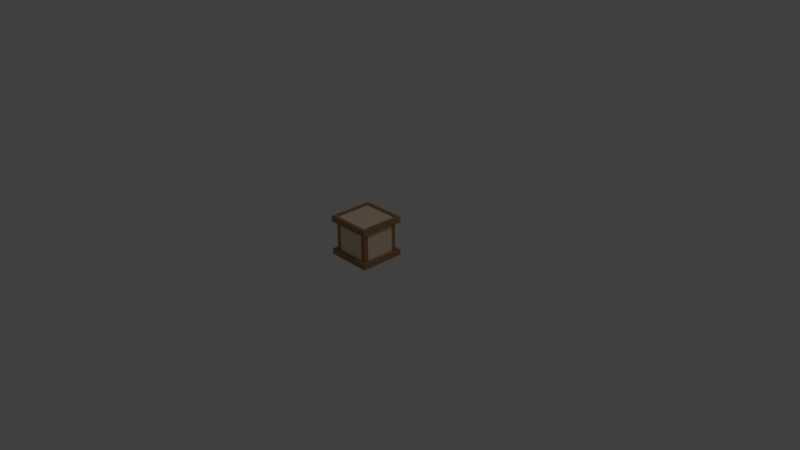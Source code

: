 # Source: box.blend  (saved by Blender 2.90.8; exported with 4.5.12 LTS)
import bpy
from mathutils import Matrix  # noqa: F401  (used for matrix-valued properties, if any)

bpy.ops.wm.read_factory_settings(use_empty=True)
scene = bpy.context.scene
scene.name = 'Scene'

# ---- collections
col_collection_1 = bpy.data.collections.new('Collection 1'); scene.collection.children.link(col_collection_1)

# ---- materials (node trees are filled in below, after node groups)
mat_wood_1 = bpy.data.materials.new('Wood_1')
mat_wood_1.alpha_threshold = 0.0
mat_wood_1.use_transparent_shadow = False
mat_wood_1.diffuse_color = (0.8824, 0.6784, 0.4824, 1.0)
mat_wood_1.specular_color = (0.9529, 0.9529, 0.9529)
mat_wood_1.roughness = 0.5
mat_wood_2 = bpy.data.materials.new('Wood_2')
mat_wood_2.alpha_threshold = 0.0
mat_wood_2.use_transparent_shadow = False
mat_wood_2.diffuse_color = (0.3843, 0.2078, 0.1098, 1.0)
mat_wood_2.specular_color = (0.9529, 0.9529, 0.9529)
mat_wood_2.roughness = 0.5

# ---- material node trees

# ---- world
world_world = bpy.data.worlds.new('World'); scene.world = world_world
world_world.color = (0.05088, 0.05088, 0.05088)
world_world.use_sun_shadow = False
world_world.sun_shadow_jitter_overblur = 0.0
world_world.cycles.sampling_method = 'MANUAL'

# ---- cameras
cam_camera = bpy.data.cameras.new('Camera')
cam_camera.clip_end = 100.0
cam_camera.lens = 35.0
cam_camera.sensor_width = 32.0
cam_camera.sensor_height = 18.0
cam_camera.ortho_scale = 7.314
cam_camera.dof.focus_distance = 0.0
cam_camera.dof.aperture_fstop = 128.0

# ---- lights
light_lamp = bpy.data.lights.new('Lamp', 'POINT')
light_lamp.transmission_factor = 0.0
light_lamp.cutoff_distance = 30.0
light_lamp.energy = 100.0
light_lamp.shadow_buffer_clip_start = 1.001
light_lamp.shadow_soft_size = 0.1
light_lamp.shadow_maximum_resolution = 0.006
light_lamp.use_absolute_resolution = True

# ---- meshes
me_box = bpy.data.meshes.new('Box')
me_box.from_pydata([(-0.2729, -0.2876, 0.01712), (0.2431, -0.2876, 0.01712), (-0.2729, 0.2285, 0.01712), (0.2431, 0.2285, 0.01712), (-0.2729, -0.2876, 0.5232), (0.2431, -0.2876, 0.5232), (-0.2729, 0.2285, 0.5232), (0.2431, 0.2285, 0.5232), (0.2431, -0.2876, 0.07658), (0.2431, -0.2876, 0.4638), (-0.2729, -0.2876, 0.4638), (-0.2729, -0.2876, 0.07658), (0.2431, 0.2285, 0.07658), (0.2431, 0.2285, 0.4638), (-0.2729, 0.2285, 0.07658), (-0.2729, 0.2285, 0.4638), (0.2918, -0.3362, 0.5232), (-0.3217, -0.3362, 0.5232), (-0.3217, 0.2772, 0.5232), (0.2918, 0.2772, 0.5232), (-0.3217, -0.3362, 0.4638), (0.2918, -0.3362, 0.4638), (0.2918, 0.2772, 0.4638), (-0.3217, 0.2772, 0.4638), (-0.3217, 0.2772, 0.01712), (-0.3217, -0.3362, 0.01712), (0.2918, -0.3362, 0.01712), (0.2918, 0.2772, 0.01712), (0.2918, -0.3362, 0.07658), (-0.3217, -0.3362, 0.07658), (-0.3217, 0.2772, 0.07658), (0.2918, 0.2772, 0.07658), (0.2431, -0.2876, 0.5404), (-0.2729, -0.2876, 0.5404), (-0.2729, 0.2285, 0.5404), (0.2431, 0.2285, 0.5404), (-0.3217, -0.3362, 0.5404), (0.2918, -0.3362, 0.5404), (0.2918, 0.2772, 0.5404), (-0.3217, 0.2772, 0.5404), (-0.2729, 0.2285, -8.392e-05), (-0.2729, -0.2876, -8.392e-05), (0.2431, -0.2876, -8.392e-05), (0.2431, 0.2285, -8.392e-05), (-0.3217, -0.3362, -8.392e-05), (-0.3217, 0.2772, -8.392e-05), (0.2918, 0.2772, -8.392e-05), (0.2918, -0.3362, -8.392e-05), (-0.2123, -0.2876, 0.4638), (0.1825, -0.2876, 0.4638), (0.1825, -0.2876, 0.07658), (-0.2123, -0.2876, 0.07658), (0.2431, -0.2269, 0.4638), (0.2431, 0.1678, 0.4638), (0.2431, 0.1678, 0.07658), (0.2431, -0.2269, 0.07658), (0.1825, 0.2285, 0.4638), (-0.2123, 0.2285, 0.4638), (-0.2123, 0.2285, 0.07658), (0.1825, 0.2285, 0.07658), (-0.2729, 0.1678, 0.4638), (-0.2729, -0.2269, 0.4638), (-0.2729, -0.2269, 0.07658), (-0.2729, 0.1678, 0.07658), (0.2918, -0.3362, 0.5232), (0.2918, -0.3362, 0.4638), (0.2918, -0.3362, 0.4638), (0.2918, -0.3362, 0.01712), (0.2918, -0.3362, 0.07658), (0.2918, -0.3362, 0.01712), (0.2918, 0.2772, 0.5232), (0.2918, 0.2772, 0.4638), (0.2918, 0.2772, 0.4638), (0.2918, 0.2772, 0.01712), (0.2918, 0.2772, 0.07658), (0.2918, 0.2772, 0.01712), (-0.3217, -0.3362, 0.5232), (-0.3217, 0.2772, 0.5232), (-0.3217, 0.2772, 0.4638), (-0.3217, 0.2772, 0.4638), (-0.3217, -0.3362, 0.4638), (-0.3217, -0.3362, 0.5232), (-0.3217, 0.2772, 0.01712), (-0.3217, -0.3362, 0.01712), (-0.3217, -0.3362, 0.07658), (-0.3217, -0.3362, 0.07658), (-0.3217, 0.2772, 0.07658), (-0.3217, 0.2772, 0.01712), (-0.2729, -0.2876, 0.5404), (-0.3217, -0.3362, 0.5404), (-0.2729, -0.2876, 0.5404), (-0.2729, 0.2285, 0.5404), (-0.3217, 0.2772, 0.5404), (-0.2729, 0.2285, 0.5404), (0.2431, 0.2285, 0.5404), (0.2431, -0.2876, 0.5404), (0.2918, -0.3362, 0.5404), (0.2918, -0.3362, 0.5404), (0.2918, 0.2772, 0.5404), (0.2431, 0.2285, 0.5404), (0.2431, -0.2876, 0.4638), (0.2431, -0.2876, 0.4638), (0.2918, -0.3362, 0.4638), (0.2431, 0.2285, 0.4638), (0.2431, 0.2285, 0.4638), (0.2918, 0.2772, 0.4638), (-0.2729, -0.2876, 0.4638), (-0.3217, -0.3362, 0.4638), (-0.3217, -0.3362, 0.4638), (-0.2729, 0.2285, 0.4638), (-0.3217, -0.3362, 0.4638), (-0.2729, 0.2285, 0.4638), (-0.3217, -0.3362, 0.4638), (-0.3217, 0.2772, 0.4638), (-0.2729, -0.2876, -8.392e-05), (-0.3217, -0.3362, -8.392e-05), (-0.2729, -0.2876, -8.392e-05), (0.2431, -0.2876, -8.392e-05), (0.2918, -0.3362, -8.392e-05), (0.2431, -0.2876, -8.392e-05), (0.2431, 0.2285, -8.392e-05), (-0.2729, 0.2285, -8.392e-05), (-0.3217, 0.2772, -8.392e-05), (-0.3217, 0.2772, -8.392e-05), (0.2918, 0.2772, -8.392e-05), (0.2431, 0.2285, -8.392e-05), (-0.3217, 0.2772, 0.07658), (-0.3217, 0.2772, 0.07658), (-0.2729, -0.2876, 0.07658), (-0.3217, 0.2772, 0.07658), (-0.2729, -0.2876, 0.07658), (-0.3217, 0.2772, 0.07658), (-0.3217, -0.3362, 0.07658), (0.2918, 0.2772, 0.07658), (0.2918, 0.2772, 0.07658), (-0.2729, 0.2285, 0.07658), (0.2918, 0.2772, 0.07658), (-0.2729, 0.2285, 0.07658), (0.2918, 0.2772, 0.07658), (0.2431, -0.2876, 0.07658), (0.2918, -0.3362, 0.07658), (0.2918, -0.3362, 0.07658), (0.2431, 0.2285, 0.07658), (0.2918, -0.3362, 0.07658), (0.2431, 0.2285, 0.07658), (0.2918, -0.3362, 0.07658), (0.2431, -0.2876, 0.5232), (-0.2729, -0.2876, 0.5232), (0.2431, -0.2876, 0.5232), (-0.2729, -0.2876, 0.5232), (-0.2729, -0.2876, 0.5404), (-0.2729, -0.2876, 0.5232), (-0.2729, 0.2285, 0.5232), (0.2431, 0.2285, 0.5232), (-0.2729, 0.2285, 0.5404), (-0.2729, 0.2285, 0.5232), (0.2431, -0.2876, 0.5232), (0.2431, -0.2876, 0.5404), (0.2431, -0.2876, 0.5404), (0.2431, 0.2285, 0.5404), (0.2918, -0.3362, 0.5232), (0.2918, 0.2772, 0.5404), (0.2918, 0.2772, 0.5404), (0.2918, -0.3362, 0.5404), (0.2918, -0.3362, 0.5232), (0.2918, 0.2772, 0.5232), (-0.3217, 0.2772, 0.5404), (-0.3217, 0.2772, 0.5404), (0.2918, 0.2772, 0.5232), (-0.3217, 0.2772, 0.5232), (-0.3217, -0.3362, 0.5232), (-0.3217, -0.3362, 0.5404), (-0.3217, -0.3362, 0.5404), (-0.3217, 0.2772, 0.5232), (-0.2729, 0.2285, 0.01712), (-0.2729, 0.2285, 0.01712), (-0.2729, -0.2876, 0.01712), (0.2431, -0.2876, 0.01712), (-0.2729, -0.2876, -8.392e-05), (-0.2729, -0.2876, 0.01712), (0.2431, 0.2285, 0.01712), (0.2431, -0.2876, -8.392e-05), (0.2431, 0.2285, 0.01712), (-0.2729, 0.2285, 0.01712), (-0.2729, 0.2285, -8.392e-05), (-0.2729, 0.2285, -8.392e-05), (0.2431, 0.2285, -8.392e-05), (0.2431, 0.2285, 0.01712), (-0.3217, -0.3362, 0.01712), (-0.3217, 0.2772, 0.01712), (-0.3217, -0.3362, 0.01712), (0.2918, 0.2772, 0.01712), (0.2918, 0.2772, -8.392e-05), (0.2918, 0.2772, -8.392e-05), (-0.3217, 0.2772, -8.392e-05), (0.2918, -0.3362, 0.01712), (0.2918, -0.3362, -8.392e-05), (0.2918, -0.3362, -8.392e-05), (-0.3217, -0.3362, -8.392e-05), (-0.3217, -0.3362, -8.392e-05), (0.2431, -0.2876, 0.4638), (0.2431, -0.2876, 0.07658), (0.2431, -0.2876, 0.4638), (0.2431, 0.2285, 0.07658), (0.2431, 0.2285, 0.07658), (0.2431, 0.2285, 0.4638), (0.2431, 0.2285, 0.4638), (-0.2729, 0.2285, 0.07658), (-0.2729, 0.2285, 0.07658), (-0.2729, 0.2285, 0.4638), (-0.2729, 0.2285, 0.4638), (-0.2729, -0.2876, 0.07658), (-0.2729, -0.2876, 0.4638), (-0.2729, -0.2876, 0.07658)], [], [(0, 2, 3), (0, 3, 1), (4, 5, 7), (7, 6, 4), (48, 51, 50), (50, 49, 48), (52, 55, 54), (54, 53, 52), (56, 59, 58), (58, 57, 56), (60, 63, 62), (62, 61, 60), (16, 17, 20), (20, 21, 16), (25, 26, 28), (28, 29, 25), (19, 64, 65), (66, 22, 19), (67, 27, 31), (31, 68, 69), (18, 70, 71), (72, 23, 18), (73, 24, 30), (30, 74, 75), (76, 77, 78), (79, 80, 81), (82, 83, 84), (85, 86, 87), (32, 33, 36), (36, 37, 32), (88, 34, 39), (39, 89, 90), (91, 35, 38), (38, 92, 93), (94, 95, 96), (97, 98, 99), (49, 9, 21), (48, 49, 21), (10, 48, 21), (10, 21, 20), (53, 13, 22), (52, 53, 22), (100, 52, 22), (101, 22, 102), (57, 15, 23), (56, 57, 23), (103, 56, 23), (104, 23, 105), (61, 106, 107), (60, 61, 108), (109, 60, 110), (111, 112, 113), (40, 41, 44), (44, 45, 40), (114, 42, 47), (47, 115, 116), (117, 43, 46), (46, 118, 119), (120, 121, 122), (123, 124, 125), (51, 11, 29), (50, 51, 29), (8, 50, 29), (8, 29, 28), (63, 14, 126), (62, 63, 127), (128, 62, 129), (130, 131, 132), (59, 12, 133), (58, 59, 134), (135, 58, 136), (137, 138, 30), (55, 139, 140), (54, 55, 141), (142, 54, 143), (144, 145, 31), (146, 147, 33), (33, 32, 148), (149, 6, 34), (34, 150, 151), (152, 153, 35), (35, 154, 155), (7, 156, 157), (158, 159, 7), (17, 16, 37), (37, 36, 17), (160, 19, 161), (162, 163, 164), (165, 18, 166), (167, 38, 168), (169, 170, 171), (172, 39, 173), (174, 0, 41), (41, 40, 175), (176, 177, 42), (42, 178, 179), (1, 180, 43), (43, 181, 1), (182, 183, 184), (185, 186, 187), (188, 189, 45), (45, 44, 190), (24, 191, 192), (193, 194, 24), (27, 195, 196), (197, 46, 27), (26, 25, 198), (199, 47, 26), (10, 11, 51), (51, 48, 10), (8, 9, 49), (49, 50, 8), (200, 201, 55), (55, 52, 202), (203, 13, 53), (53, 54, 204), (205, 12, 59), (59, 56, 206), (207, 15, 57), (57, 58, 208), (209, 14, 63), (63, 60, 210), (211, 212, 61), (61, 62, 213)])
me_box.polygons.foreach_set('material_index', [0, 0, 0, 0, 0, 0, 0, 0, 0, 0, 0, 0, 1, 1, 1, 1, 1, 1, 1, 1, 1, 1, 1, 1, 1, 1, 1, 1, 1, 1, 1, 1, 1, 1, 1, 1, 1, 1, 1, 1, 1, 1, 1, 1, 1, 1, 1, 1, 1, 1, 1, 1, 1, 1, 1, 1, 1, 1, 1, 1, 1, 1, 1, 1, 1, 1, 1, 1, 1, 1, 1, 1, 1, 1, 1, 1, 1, 1, 1, 1, 1, 1, 1, 1, 1, 1, 1, 1, 1, 1, 1, 1, 1, 1, 1, 1, 1, 1, 1, 1, 1, 1, 1, 1, 1, 1, 1, 1, 1, 1, 1, 1, 1, 1, 1, 1, 1, 1, 1, 1, 1, 1, 1, 1])
_uv = me_box.uv_layers.new(name='UVMap')
_uv.uv.foreach_set('vector', [1.0, 0.0, 1.0, 1.0, 0.0, 1.0, 1.0, 0.0, 0.0, 1.0, 0.0, 0.0, 0.0, 0.0, 1.0, 0.0, 1.0, 1.0, 1.0, 1.0, 0.0, 1.0, 0.0, 0.0, 0.1175, 0.8825, 0.1175, 0.1175, 0.8825, 0.1175, 0.8825, 0.1175, 0.8825, 0.8825, 0.1175, 0.8825, 0.1175, 0.8825, 0.1175, 0.1175, 0.8825, 0.1175, 0.8825, 0.1175, 0.8825, 0.8825, 0.1175, 0.8825, 0.1175, 0.8825, 0.1175, 0.1175, 0.8825, 0.1175, 0.8825, 0.1175, 0.8825, 0.8825, 0.1175, 0.8825, 0.1175, 0.8825, 0.1175, 0.1175, 0.8825, 0.1175, 0.8825, 0.1175, 0.8825, 0.8825, 0.1175, 0.8825, 1.0, 1.0, 0.0, 1.0, 0.0, 0.8825, 0.0, 0.8825, 1.0, 0.8825, 1.0, 1.0, 0.0, 0.0, 1.0, 0.0, 1.0, 0.1175, 1.0, 0.1175, 0.0, 0.1175, 0.0, 0.0, 1.0, 1.0, 0.0, 1.0, 0.0, 0.8825, 0.0, 0.8825, 1.0, 0.8825, 1.0, 1.0, 0.0, 0.0, 1.0, 0.0, 1.0, 0.1175, 1.0, 0.1175, 0.0, 0.1175, 0.0, 0.0, 1.0, 1.0, 0.0, 1.0, 0.0, 0.8825, 0.0, 0.8825, 1.0, 0.8825, 1.0, 1.0, 0.0, 0.0, 1.0, 0.0, 1.0, 0.1175, 1.0, 0.1175, 0.0, 0.1175, 0.0, 0.0, 1.0, 1.0, 0.0, 1.0, 0.0, 0.8825, 0.0, 0.8825, 1.0, 0.8825, 1.0, 1.0, 0.0, 0.0, 1.0, 0.0, 1.0, 0.1175, 1.0, 0.1175, 0.0, 0.1175, 0.0, 0.0, 1.0, 1.0, 0.0, 1.0, 0.0, 1.0, 0.0, 1.0, 1.0, 1.0, 1.0, 1.0, 1.0, 1.0, 0.0, 1.0, 0.0, 1.0, 0.0, 1.0, 1.0, 1.0, 1.0, 1.0, 1.0, 1.0, 0.0, 1.0, 0.0, 1.0, 0.0, 1.0, 1.0, 1.0, 1.0, 1.0, 1.0, 1.0, 0.0, 1.0, 0.0, 1.0, 0.0, 1.0, 1.0, 1.0, 1.0, 1.0, 0.8825, 0.8825, 1.0, 0.8825, 1.0, 0.8825, 0.1175, 0.8825, 0.8825, 0.8825, 1.0, 0.8825, 0.0, 0.8825, 0.1175, 0.8825, 1.0, 0.8825, 0.0, 0.8825, 1.0, 0.8825, 0.0, 0.8825, 0.8825, 0.8825, 1.0, 0.8825, 1.0, 0.8825, 0.1175, 0.8825, 0.8825, 0.8825, 1.0, 0.8825, 0.0, 0.8825, 0.1175, 0.8825, 1.0, 0.8825, 0.0, 0.8825, 1.0, 0.8825, 0.0, 0.8825, 0.8825, 0.8825, 1.0, 0.8825, 1.0, 0.8825, 0.1175, 0.8825, 0.8825, 0.8825, 1.0, 0.8825, 0.0, 0.8825, 0.1175, 0.8825, 1.0, 0.8825, 0.0, 0.8825, 1.0, 0.8825, 0.0, 0.8825, 0.8825, 0.8825, 1.0, 0.8825, 1.0, 0.8825, 0.1175, 0.8825, 0.8825, 0.8825, 1.0, 0.8825, 0.0, 0.8825, 0.1175, 0.8825, 1.0, 0.8825, 0.0, 0.8825, 1.0, 0.8825, 0.0, 0.8825, 0.0, 0.0, 1.0, 0.0, 1.0, 0.0, 1.0, 0.0, 0.0, 0.0, 0.0, 0.0, 0.0, 0.0, 1.0, 0.0, 1.0, 0.0, 1.0, 0.0, 0.0, 0.0, 0.0, 0.0, 0.0, 0.0, 1.0, 0.0, 1.0, 0.0, 1.0, 0.0, 0.0, 0.0, 0.0, 0.0, 0.0, 0.0, 1.0, 0.0, 1.0, 0.0, 1.0, 0.0, 0.0, 0.0, 0.0, 0.0, 0.1175, 0.1175, 0.0, 0.1175, 0.0, 0.1175, 0.8825, 0.1175, 0.1175, 0.1175, 0.0, 0.1175, 1.0, 0.1175, 0.8825, 0.1175, 0.0, 0.1175, 1.0, 0.1175, 0.0, 0.1175, 1.0, 0.1175, 0.1175, 0.1175, 0.0, 0.1175, 0.0, 0.1175, 0.8825, 0.1175, 0.1175, 0.1175, 0.0, 0.1175, 1.0, 0.1175, 0.8825, 0.1175, 0.0, 0.1175, 1.0, 0.1175, 0.0, 0.1175, 1.0, 0.1175, 0.1175, 0.1175, 0.0, 0.1175, 0.0, 0.1175, 0.8825, 0.1175, 0.1175, 0.1175, 0.0, 0.1175, 1.0, 0.1175, 0.8825, 0.1175, 0.0, 0.1175, 1.0, 0.1175, 0.0, 0.1175, 1.0, 0.1175, 0.1175, 0.1175, 0.0, 0.1175, 0.0, 0.1175, 0.8825, 0.1175, 0.1175, 0.1175, 0.0, 0.1175, 1.0, 0.1175, 0.8825, 0.1175, 0.0, 0.1175, 1.0, 0.1175, 0.0, 0.1175, 1.0, 0.1175, 1.0, 1.0, 0.0, 1.0, 0.0, 1.0, 0.0, 1.0, 1.0, 1.0, 1.0, 1.0, 1.0, 1.0, 0.0, 1.0, 0.0, 1.0, 0.0, 1.0, 1.0, 1.0, 1.0, 1.0, 1.0, 1.0, 0.0, 1.0, 0.0, 1.0, 0.0, 1.0, 1.0, 1.0, 1.0, 1.0, 1.0, 1.0, 0.0, 1.0, 0.0, 1.0, 0.0, 1.0, 1.0, 1.0, 1.0, 1.0, 0.0, 1.0, 1.0, 1.0, 1.0, 1.0, 1.0, 1.0, 0.0, 1.0, 0.0, 1.0, 0.0, 1.0, 1.0, 1.0, 1.0, 1.0, 1.0, 1.0, 0.0, 1.0, 0.0, 1.0, 0.0, 1.0, 1.0, 1.0, 1.0, 1.0, 1.0, 1.0, 0.0, 1.0, 0.0, 1.0, 0.0, 1.0, 1.0, 1.0, 1.0, 1.0, 1.0, 1.0, 0.0, 1.0, 0.0, 1.0, 0.0, 0.0, 1.0, 0.0, 1.0, 0.0, 1.0, 0.0, 0.0, 0.0, 0.0, 0.0, 0.0, 0.0, 1.0, 0.0, 1.0, 0.0, 1.0, 0.0, 0.0, 0.0, 0.0, 0.0, 0.0, 0.0, 1.0, 0.0, 1.0, 0.0, 1.0, 0.0, 0.0, 0.0, 0.0, 0.0, 0.0, 0.0, 1.0, 0.0, 1.0, 0.0, 1.0, 0.0, 0.0, 0.0, 0.0, 0.0, 1.0, 0.0, 0.0, 0.0, 0.0, 0.0, 0.0, 0.0, 1.0, 0.0, 1.0, 0.0, 1.0, 0.0, 0.0, 0.0, 0.0, 0.0, 0.0, 0.0, 1.0, 0.0, 1.0, 0.0, 1.0, 0.0, 0.0, 0.0, 0.0, 0.0, 0.0, 0.0, 1.0, 0.0, 1.0, 0.0, 1.0, 0.0, 0.0, 0.0, 0.0, 0.0, 0.0, 0.0, 1.0, 0.0, 1.0, 0.0, 0.0, 0.8825, 0.0, 0.1175, 0.1175, 0.1175, 0.1175, 0.1175, 0.1175, 0.8825, 0.0, 0.8825, 1.0, 0.1175, 1.0, 0.8825, 0.8825, 0.8825, 0.8825, 0.8825, 0.8825, 0.1175, 1.0, 0.1175, 0.0, 0.8825, 0.0, 0.1175, 0.1175, 0.1175, 0.1175, 0.1175, 0.1175, 0.8825, 0.0, 0.8825, 1.0, 0.1175, 1.0, 0.8825, 0.8825, 0.8825, 0.8825, 0.8825, 0.8825, 0.1175, 1.0, 0.1175, 0.0, 0.8825, 0.0, 0.1175, 0.1175, 0.1175, 0.1175, 0.1175, 0.1175, 0.8825, 0.0, 0.8825, 1.0, 0.1175, 1.0, 0.8825, 0.8825, 0.8825, 0.8825, 0.8825, 0.8825, 0.1175, 1.0, 0.1175, 0.0, 0.8825, 0.0, 0.1175, 0.1175, 0.1175, 0.1175, 0.1175, 0.1175, 0.8825, 0.0, 0.8825, 1.0, 0.1175, 1.0, 0.8825, 0.8825, 0.8825, 0.8825, 0.8825, 0.8825, 0.1175, 1.0, 0.1175])
me_box.materials.append(mat_wood_1)
me_box.materials.append(mat_wood_2)
me_box.use_remesh_preserve_volume = False
me_box.use_remesh_preserve_attributes = False
me_box.use_mirror_vertex_groups = False
me_box.update()

# ---- objects
ob_box = bpy.data.objects.new('Box', me_box)
ob_lamp = bpy.data.objects.new('Lamp', light_lamp)
ob_camera = bpy.data.objects.new('Camera', cam_camera)

# ---- transforms, parenting, visibility, modifiers, constraints
ob_box.location = (0.0, 0.0, 0.0)
ob_box.lineart.crease_threshold = 0.0
ob_lamp.location = (4.076, 1.005, 5.904)
ob_lamp.rotation_euler = (0.6503, 0.05522, 1.866)
ob_lamp.lock_rotations_4d = False
ob_lamp.empty_display_type = 'ARROWS'
ob_lamp.color = (0.0, 0.0, 0.0, 0.0)
ob_lamp.lineart.crease_threshold = 0.0
ob_camera.location = (7.481, -6.508, 5.344)
ob_camera.rotation_euler = (1.109, 0.0, 0.8149)
ob_camera.lock_rotations_4d = False
ob_camera.empty_display_type = 'ARROWS'
ob_camera.color = (0.0, 0.0, 0.0, 0.0)
ob_camera.display_type = 'WIRE'
ob_camera.lineart.crease_threshold = 0.0

# ---- collection membership
col_collection_1.objects.link(ob_box)
col_collection_1.objects.link(ob_lamp)
col_collection_1.objects.link(ob_camera)

# ---- scene / render settings (as saved in the file)
scene.camera = ob_camera
scene.frame_start = 1; scene.frame_end = 250; scene.frame_set(1)
scene.render.engine = 'BLENDER_EEVEE_NEXT'
scene.render.resolution_percentage = 50
scene.render.dither_intensity = 0.0
scene.cycles.use_denoising = False
scene.cycles.samples = 128
scene.cycles.sampling_pattern = 'TABULATED_SOBOL'
scene.cycles.light_sampling_threshold = 0.0
scene.cycles.use_adaptive_sampling = False
scene.cycles.use_light_tree = False
scene.cycles.blur_glossy = 0.0
scene.cycles.sample_clamp_indirect = 0.0
scene.view_settings.view_transform = 'Standard'
bpy.context.view_layer.update()
